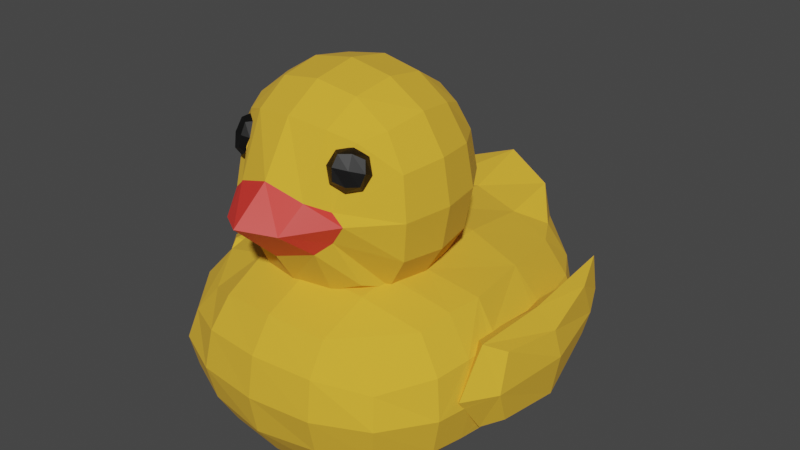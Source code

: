 # Source: OldDuckModel.blend  (saved by Blender 2.93.20; exported with 4.5.12 LTS)
import bpy
from mathutils import Matrix  # noqa: F401  (used for matrix-valued properties, if any)

bpy.ops.wm.read_factory_settings(use_empty=True)
scene = bpy.context.scene
scene.name = 'Scene'

# ---- collections
col_collection = bpy.data.collections.new('Collection'); scene.collection.children.link(col_collection)

# ---- materials (node trees are filled in below, after node groups)
mat_beak = bpy.data.materials.new('Beak')
mat_beak.use_transparent_shadow = False
mat_body = bpy.data.materials.new('Body')
mat_body.use_transparent_shadow = False
mat_eyes = bpy.data.materials.new('Eyes')
mat_eyes.use_transparent_shadow = False

# ---- material node trees
mat_beak.use_nodes = True; mat_beak.node_tree.nodes.clear()
_N = mat_beak.node_tree.nodes; _L = mat_beak.node_tree.links
n0 = _N.new('ShaderNodeOutputMaterial'); n0.name = 'Material Output'; n0.location = (300, 300)
n1 = _N.new('ShaderNodeBsdfPrincipled'); n1.name = 'Principled BSDF'; n1.location = (10, 300)
n1.distribution = 'GGX'
n1.subsurface_method = 'BURLEY'
n1.inputs[0].default_value = (0.8, 0.03943, 0.02925, 1.0)
n1.inputs[3].default_value = 1.45
n1.inputs[27].default_value = (0.0, 0.0, 0.0, 1.0)
n1.inputs[28].default_value = 1.0
_L.new(n1.outputs[0], n0.inputs[0])
n0.is_active_output = True
mat_body.use_nodes = True; mat_body.node_tree.nodes.clear()
_N = mat_body.node_tree.nodes; _L = mat_body.node_tree.links
n0 = _N.new('ShaderNodeBsdfPrincipled'); n0.name = 'Principled BSDF'; n0.location = (10, 300)
n0.distribution = 'GGX'
n0.subsurface_method = 'BURLEY'
n0.inputs[0].default_value = (0.8, 0.446, 0.02839, 1.0)
n0.inputs[2].default_value = 1.0
n0.inputs[3].default_value = 1.45
n0.inputs[27].default_value = (0.0, 0.0, 0.0, 1.0)
n0.inputs[28].default_value = 1.0
n1 = _N.new('ShaderNodeOutputMaterial'); n1.name = 'Material Output'; n1.location = (300, 300)
_L.new(n0.outputs[0], n1.inputs[0])
n1.is_active_output = True
mat_eyes.use_nodes = True; mat_eyes.node_tree.nodes.clear()
_N = mat_eyes.node_tree.nodes; _L = mat_eyes.node_tree.links
n0 = _N.new('ShaderNodeBsdfPrincipled'); n0.name = 'Principled BSDF'; n0.location = (10, 300)
n0.distribution = 'GGX'
n0.subsurface_method = 'BURLEY'
n0.inputs[0].default_value = (0.0, 0.0, 0.0, 1.0)
n0.inputs[3].default_value = 1.45
n0.inputs[27].default_value = (0.0, 0.0, 0.0, 1.0)
n0.inputs[28].default_value = 1.0
n1 = _N.new('ShaderNodeOutputMaterial'); n1.name = 'Material Output'; n1.location = (300, 300)
_L.new(n0.outputs[0], n1.inputs[0])
n1.is_active_output = True

# ---- world
world_world = bpy.data.worlds.new('World'); scene.world = world_world
world_world.use_nodes = True; world_world.node_tree.nodes.clear()
_N = world_world.node_tree.nodes; _L = world_world.node_tree.links
n0 = _N.new('ShaderNodeOutputWorld'); n0.name = 'World Output'; n0.location = (300, 300)
n1 = _N.new('ShaderNodeBackground'); n1.name = 'Background'; n1.location = (10, 300)
n1.inputs[0].default_value = (0.05088, 0.05088, 0.05088, 1.0)
_L.new(n1.outputs[0], n0.inputs[0])
n0.is_active_output = True
world_world.color = (0.05088, 0.05088, 0.05088)
world_world.use_sun_shadow = False
world_world.sun_shadow_jitter_overblur = 0.0

# ---- meshes
me_cube_004 = bpy.data.meshes.new('Cube.004')
me_cube_004.from_pydata([(-0.5, -0.5, -0.5), (-0.4768, -0.4874, 0.507), (-0.5, 0.5, -0.5), (-0.5, 0.5, 0.5), (0.5, -0.5, -0.5), (0.4768, -0.4874, 0.507), (0.5, 0.5, -0.5), (0.5, 0.5, 0.5), (-0.5729, -0.2966, -0.5729), (-0.3983, -0.6545, -0.157), (-0.488, -0.6516, -0.01674), (-0.4015, -0.6563, 0.06678), (-0.5673, -0.3027, 0.5525), (-0.6096, -6.519e-09, 0.6096), (-0.5729, 0.2966, 0.5729), (-0.5729, 0.5729, 0.2966), (-0.6096, 0.6096, -2.794e-09), (-0.5729, 0.5729, -0.2966), (-0.2966, 0.5729, 0.5729), (-5.588e-09, 0.6096, 0.6096), (0.2966, 0.5729, 0.5729), (0.5729, 0.5729, 0.2966), (0.6096, 0.6096, -2.794e-09), (0.5729, 0.5729, -0.2966), (0.5729, 0.2966, 0.5729), (0.6096, -1.863e-09, 0.6096), (0.5673, -0.3027, 0.5525), (0.4015, -0.6563, 0.06678), (0.488, -0.6516, -0.01674), (0.3983, -0.6545, -0.157), (-0.2966, -0.5729, -0.5729), (0.2966, -0.5729, 0.5729), (-9.313e-10, -0.6096, 0.6096), (-0.2966, -0.5729, 0.5729), (-0.7255, -0.3328, -0.3162), (-0.7656, -0.3578, -0.01328), (-0.7184, -0.3315, 0.3034), (-0.7818, 1.024e-08, -0.3331), (-0.8395, -1.211e-08, 5.588e-09), (-0.7818, -5.588e-09, 0.3331), (-0.729, 0.3162, -0.3162), (-0.7818, 0.3331, 1.118e-08), (-0.729, 0.3162, 0.3162), (-0.3162, 0.729, -0.3162), (-0.3331, 0.7818, -9.313e-09), (-0.3162, 0.729, 0.3162), (2.515e-08, 0.7818, -0.3331), (9.313e-09, 0.8395, 4.657e-09), (-5.588e-09, 0.7818, 0.3331), (0.3162, 0.729, -0.3162), (0.3331, 0.7818, 7.451e-09), (0.3162, 0.729, 0.3162), (0.729, 0.3162, -0.3162), (0.7818, 0.3331, -9.313e-09), (0.729, 0.3162, 0.3162), (0.7818, -2.887e-08, -0.3331), (0.8395, -1.304e-08, 5.588e-09), (0.7818, 5.588e-09, 0.3331), (0.7255, -0.3328, -0.3162), (0.7656, -0.3578, -0.01328), (0.7184, -0.3315, 0.3034), (0.3011, -0.7292, -0.2447), (0.2315, -0.9771, -0.04172), (0.2777, -0.7866, 0.1392), (-2.515e-08, -0.7818, -0.3331), (-9.311e-09, -1.134, 0.0001437), (5.588e-09, -0.842, 0.2328), (-0.3011, -0.7292, -0.2447), (-0.2315, -0.9771, -0.04172), (-0.2777, -0.7866, 0.1392), (0.3162, 0.3162, 0.729), (1.118e-08, 0.3331, 0.7818), (-0.3162, 0.3162, 0.729), (0.3331, -2.142e-08, 0.7818), (-9.313e-10, -1.397e-08, 0.8395), (-0.3331, 1.863e-09, 0.7818), (0.3162, -0.3162, 0.729), (-1.676e-08, -0.3331, 0.7818), (-0.3162, -0.3162, 0.729), (-0.6873, -0.8207, -1.707), (-0.6777, -0.7397, -0.8447), (-0.6874, 1.545, -1.708), (-0.5624, 1.502, -0.7662), (0.7992, -0.8207, -1.707), (0.7896, -0.7397, -0.8447), (0.7992, 1.545, -1.708), (0.6743, 1.502, -0.7662), (-0.7958, 1.342, -1.775), (-0.8592, 0.03064, -1.805), (-0.7958, -0.5045, -1.775), (-0.7966, -0.8718, -1.492), (-0.8405, -0.914, -1.242), (-0.788, -0.8496, -1.018), (-0.843, -0.4349, -0.7113), (-0.906, 0.1051, -0.6691), (-0.697, 1.263, -0.7673), (-0.753, 1.505, -0.9856), (-0.8163, 1.502, -1.252), (-0.7853, 1.572, -1.52), (0.4969, 1.618, -1.775), (0.05594, 1.655, -1.809), (-0.3851, 1.618, -1.775), (-0.3637, 1.745, -0.5643), (0.05594, 1.899, -0.4352), (0.4756, 1.745, -0.5643), (0.8649, 1.505, -0.9856), (0.9282, 1.502, -1.252), (0.8972, 1.572, -1.52), (0.9077, -0.5045, -1.775), (0.9711, 0.03064, -1.805), (0.9077, 1.342, -1.775), (0.8089, 1.263, -0.7673), (1.018, 0.1051, -0.6691), (0.9549, -0.4349, -0.7113), (0.8999, -0.8496, -1.018), (0.9524, -0.914, -1.242), (0.9085, -0.8718, -1.492), (-0.3851, -0.8939, -1.775), (0.05594, -0.9305, -1.809), (0.4969, -0.8939, -1.775), (0.5037, -0.8829, -0.7315), (0.05594, -0.9319, -0.6938), (-0.3918, -0.8829, -0.7315), (-1.028, -0.524, -1.537), (-1.09, -0.5454, -1.247), (-1.04, -0.505, -0.9498), (-1.118, 0.04643, -1.55), (-1.016, 1.321, -1.535), (-1.044, 1.208, -1.239), (-0.9254, 1.218, -0.975), (-0.4141, 1.774, -1.537), (-0.4291, 1.828, -1.238), (-0.378, 1.827, -0.8794), (0.05594, 1.827, -1.553), (0.05594, 1.935, -1.194), (0.05594, 2.02, -0.728), (0.5259, 1.774, -1.537), (0.541, 1.828, -1.238), (0.4899, 1.827, -0.8794), (1.128, 1.321, -1.535), (1.156, 1.208, -1.239), (1.037, 1.218, -0.975), (1.23, 0.04643, -1.55), (1.14, -0.524, -1.537), (1.202, -0.5454, -1.247), (1.152, -0.505, -0.9498), (0.5354, -1.035, -1.524), (0.5512, -1.103, -1.244), (0.5272, -1.045, -0.9516), (0.05594, -1.103, -1.553), (0.05594, -1.16, -1.244), (0.05594, -1.103, -0.9346), (-0.4235, -1.035, -1.524), (-0.4393, -1.103, -1.244), (-0.4153, -1.045, -0.9516), (-0.4141, 1.361, -1.962), (0.05594, 1.378, -1.962), (0.5259, 1.361, -1.962), (-0.4393, 0.0004501, -1.941), (0.05594, 0.0003905, -1.941), (0.5512, 0.0004501, -1.941), (-0.4141, -0.5242, -1.932), (0.05594, -0.5408, -1.932), (0.5259, -0.5242, -1.932), (0.4813, 1.303, -0.6445), (0.05594, 1.411, -0.5905), (-0.3694, 1.303, -0.6445), (0.5259, -0.524, -0.5673), (-0.4141, -0.524, -0.5673), (-0.823, -0.2522, -1.812), (-0.8747, -0.1723, -0.6726), (0.9349, -0.2522, -1.812), (0.9866, -0.1723, -0.6726), (-1.067, -0.262, -1.556), (-1.083, -0.2304, -0.9286), (1.179, -0.262, -1.556), (1.195, -0.2304, -0.9286), (-0.4267, -0.2615, -1.937), (0.05594, -0.27, -1.936), (0.5386, -0.2615, -1.937), (-0.823, 0.671, -1.792), (-0.823, 0.671, -0.6951), (0.9349, 0.671, -1.792), (0.9349, 0.671, -0.6951), (-1.067, 0.6807, -1.545), (1.179, 0.6807, -1.545), (-0.4267, 0.6806, -1.951), (0.05594, 0.6892, -1.951), (0.5386, 0.6806, -1.951), (0.5386, 0.6806, -0.5432), (0.05594, 0.6868, -0.4976), (-0.4267, 0.6806, -0.5432), (-0.2812, -0.5748, -0.5748), (-0.2969, -0.5702, -0.5746), (-0.5729, 0.2968, -0.5728), (-0.573, 0.2967, -0.5728), (-0.5727, 0.2972, -0.5727), (-0.5647, -0.2973, -0.578), (-0.3051, -0.5645, -0.5729), (-0.6273, 1.889e-09, -0.5811), (-0.6215, 0.04103, -0.5772), (-0.5766, -0.2667, -0.5766), (-0.5861, -0.2301, -0.5732), (-0.614, -0.06915, -0.5802), (-0.3001, 0.6002, -0.5281), (-0.4017, 0.5352, -0.5352), (0.3495, 0.5729, -0.5201), (0.3009, 0.6069, -0.5171), (0.4287, 0.5257, -0.5253), (0.4292, 0.5254, -0.5254), (-0.4162, -0.4786, -0.5588), (-0.3633, -0.5258, -0.562), (0.05594, 0.6687, -0.4967), (0.04402, 0.6702, -0.4981), (1.944e-08, 0.6763, -0.5025), (0.5321, 0.4106, -0.5321), (0.544, 0.39, -0.5325), (0.5893, 0.2987, -0.546), (-0.4299, 0.5072, -0.5368), (0.5891, -0.3005, -0.5457), (0.5587, -0.3257, -0.5391), (0.5441, -0.3772, -0.5441), (0.647, -1.939e-08, -0.5496), (0.4614, -0.4614, -0.5481), (0.38, -0.5293, -0.5521), (0.5323, -0.3925, -0.5427), (0.6108, -0.2067, -0.541), (0.6027, -0.2492, -0.5403), (-0.4635, 0.4635, -0.5455), (0.6216, 0.1231, -0.5507), (0.6437, 0.02082, -0.5482), (0.3322, -0.5602, -0.5602), (0.2968, -0.5774, -0.5636), (-1.406e-08, -0.6354, -0.5681), (-0.03482, -0.6234, -0.5674), (0.05594, -0.6303, -0.5584), (0.2854, -0.5809, -0.5638), (0.4215, -0.6691, 0.2919), (0.4149, -0.6057, 0.4571), (0.5649, -0.5703, 0.2597), (0.5584, -0.5069, 0.425), (0.3791, -0.6518, 0.2628), (0.4085, -0.6559, 0.3812), (0.3711, -0.5746, 0.4643), (0.554, -0.5314, 0.2236), (0.546, -0.4542, 0.4251), (0.5834, -0.5355, 0.342), (0.4999, -0.6343, 0.2609), (0.4919, -0.557, 0.4623), (0.3421, -0.6359, 0.3709), (0.583, -0.4701, 0.3169), (0.5085, -0.6118, 0.3683), (0.4681, -0.6062, 0.2052), (-0.4215, -0.6691, 0.2919), (-0.4149, -0.6057, 0.4571), (-0.5649, -0.5703, 0.2597), (-0.5584, -0.5069, 0.425), (-0.3791, -0.6518, 0.2628), (-0.4085, -0.6559, 0.3812), (-0.554, -0.5314, 0.2236), (-0.546, -0.4542, 0.4251), (-0.5834, -0.5355, 0.342), (-0.4999, -0.6343, 0.2609), (-0.4919, -0.557, 0.4623), (-0.583, -0.4701, 0.3169), (-0.5085, -0.6118, 0.3683), (-0.4681, -0.6062, 0.2052), (0.3802, -0.5572, 0.458), (0.3684, -0.5649, 0.4553), (0.4313, -0.5222, 0.4771), (-0.4211, -0.6029, 0.2319), (-0.3781, -0.6472, 0.2628), (0.56, -0.4632, 0.3134), (0.5449, -0.4859, 0.2718), (-0.429, -0.5946, 0.2276), (-0.4434, -0.5657, 0.2196), (-0.4558, -0.5404, 0.2261), (0.4599, -0.5045, 0.481), (-0.453, -0.5461, 0.2252), (-0.5038, -0.437, 0.396), (-0.5038, -0.437, 0.3953), (-0.4761, -0.49, 0.4703), (0.5266, -0.5119, 0.2281), (-0.4711, -0.5001, 0.4738), (0.5134, -0.4709, 0.4462), (0.5419, -0.4525, 0.4222), (0.543, -0.4538, 0.413), (-0.3735, -0.6494, 0.2792), (-0.3447, -0.6369, 0.3684), (-0.37, -0.6478, 0.3099), (-0.5123, -0.5017, 0.2304), (-0.5133, -0.4991, 0.2343), (-0.5265, -0.4531, 0.3082), (-0.5202, -0.4506, 0.3209), (-0.3436, -0.6363, 0.3712), (-0.5112, -0.4446, 0.3443), (-0.3716, -0.5755, 0.4633), (-0.3717, -0.575, 0.4642), (0.429, -0.5946, 0.2276), (0.4109, -0.6022, 0.2378), (0.4514, -0.5787, 0.215), (0.4942, -0.5401, 0.2245), (-0.4626, -0.5089, 0.4794), (-0.4617, -0.51, 0.4792), (-0.4497, -0.5181, 0.4782), (0.3712, -0.618, 0.2628), (0.342, -0.6073, 0.36), (0.35, -0.5925, 0.3957), (0.3611, -0.6125, 0.303), (1.176, 1.037, -0.894), (1.37, -0.02554, -1.444), (1.37, -0.02554, -0.894), (1.302, 1.059, -1.313), (1.302, 1.037, -0.894), (1.172, 1.154, -1.169), (1.239, 1.175, -1.373), (1.239, 1.254, -0.7497), (1.306, 1.154, -1.169), (1.399, 0.5059, -1.504), (1.399, 0.5059, -0.9734), (1.399, -0.142, -1.169), (1.239, -0.142, -1.504), (1.239, -0.142, -0.8338), (1.239, 1.321, -1.065), (1.459, 0.5059, -1.169), (1.239, -0.3864, -1.169), (1.239, 0.5059, -1.631), (1.239, 0.5059, -0.8469), (-1.064, 1.059, -1.313), (-1.064, 1.037, -0.894), (-1.258, -0.02554, -1.444), (-1.258, -0.02554, -0.894), (-1.19, 1.059, -1.313), (-1.19, 1.037, -0.894), (-1.06, 1.154, -1.169), (-1.127, 1.175, -1.373), (-1.127, 1.254, -0.7497), (-1.194, 1.154, -1.169), (-1.287, 0.5059, -1.504), (-1.287, 0.5059, -0.9734), (-1.287, -0.142, -1.169), (-1.127, -0.142, -1.504), (-1.127, -0.142, -0.8338), (-1.127, 1.321, -1.065), (-1.347, 0.5059, -1.169), (-1.127, -0.3864, -1.169), (-1.127, 0.5059, -1.631), (-1.127, 0.5059, -0.8469), (1.181, 1.08, -1.293), (-1.099, -0.1476, -1.436), (-1.123, -0.2675, -1.324), (1.182, 1.071, -1.319), (1.165, 0.0823, -0.8711), (1.159, 0.02568, -0.8725), (-1.054, 1.084, -1.205), (-1.062, 1.097, -1.255), (-1.062, 1.11, -1.235), (1.197, -0.1583, -0.9274), (1.155, -0.06737, -0.8724), (-1.059, 1.015, -1.328), (-1.098, -0.1159, -1.491), (-1.099, -0.142, -1.444), (-1.12, 0.04639, -1.534), (-1.108, -0.04413, -1.504), (-1.046, 1.041, -1.169), (1.239, -0.3401, -1.233), (1.244, -0.3265, -1.243), (1.239, -0.3084, -1.276), (-1.1, -0.2413, -1.016), (-1.085, -0.1583, -0.9274), (1.211, -0.2413, -1.016), (-1.064, 1.11, -1.24), (1.232, 0.04639, -1.534), (1.231, 0.02475, -1.529), (-1.079, 0.6819, -1.501), (1.22, -0.3325, -1.128), (1.22, -0.142, -1.465), (1.235, -0.2675, -1.324), (1.224, -0.06249, -1.504), (1.217, -0.1219, -1.494), (-1.032, 0.836, -0.9982), (-1.039, 0.9499, -1.111), (-1.127, -0.3396, -1.233), (-1.132, -0.3265, -1.243), (-1.127, -0.3039, -1.282), (1.223, -0.3612, -1.169), (1.221, -0.3462, -1.147), (-1.127, -0.3039, -1.282), (-1.025, 0.8114, -0.9559), (-1.106, -0.328, -1.125), (-1.11, -0.3593, -1.169), (-1.047, -0.07045, -0.8708), (-1.053, 0.0823, -0.8711), (1.197, 0.8723, -1.42), (1.199, 0.9838, -1.38), (-1.014, 0.7479, -0.9272), (-1.011, 0.7112, -0.912), (-1.021, 0.6753, -0.9094), (-1.015, 0.7678, -0.9343), (1.191, 0.6819, -1.501), (1.187, 0.5775, -1.546), (1.174, 0.5059, -1.566), (1.186, 0.6299, -1.52), (1.137, 0.8114, -0.9559), (1.128, 0.7712, -0.9338), (1.124, 0.713, -0.9115), (1.133, 0.6753, -0.9094), (1.145, 0.8435, -0.9943), (1.16, 1.049, -1.152), (-1.075, 0.5775, -1.546), (-1.062, 0.5059, -1.565), (1.218, 0.1972, -1.549), (1.174, 1.111, -1.234), (1.176, 1.11, -1.24), (1.167, 1.093, -1.2), (1.162, 1.069, -1.169), (-1.119, 0.07231, -1.538), (-1.106, 0.1972, -1.549), (-1.042, 0.5059, -0.9146), (1.147, 0.5923, -0.9084), (1.157, 0.5059, -0.9117), (-1.041, 0.1874, -0.881), (-1.043, 0.1637, -0.8773), (1.16, 0.1827, -0.8756)], [], [(34, 35, 38, 37), (35, 36, 39, 38), (37, 38, 41, 40), (38, 39, 42, 41), (0, 9, 34, 8), (9, 10, 35, 34), (10, 11, 36, 35), (281, 283, 1, 12, 36, 11, 274, 275, 278, 276, 290, 291, 292, 293, 295, 280, 279), (36, 12, 13, 39), (39, 13, 14, 42), (42, 14, 3, 15), (41, 42, 15, 16), (40, 41, 16, 17), (195, 40, 17, 2, 196, 194), (37, 40, 195, 200, 199), (34, 37, 199, 203, 202, 201, 8), (43, 44, 47, 46), (44, 45, 48, 47), (46, 47, 50, 49), (47, 48, 51, 50), (205, 2, 17, 43, 204), (17, 16, 44, 43), (16, 15, 45, 44), (15, 3, 18, 45), (45, 18, 19, 48), (48, 19, 20, 51), (51, 20, 7, 21), (50, 51, 21, 22), (49, 50, 22, 23), (49, 23, 6, 209, 208, 206, 207), (46, 49, 207, 212, 213, 214), (43, 46, 214, 204), (52, 53, 56, 55), (53, 54, 57, 56), (55, 56, 59, 58), (56, 57, 60, 59), (215, 6, 23, 52, 217, 216), (23, 22, 53, 52), (22, 21, 54, 53), (21, 7, 24, 54), (54, 24, 25, 57), (57, 25, 26, 60), (298, 27, 60, 26, 5, 277, 284, 285, 286, 272, 273, 282, 301, 300), (59, 60, 27, 28), (58, 59, 28, 29), (58, 29, 4, 221, 220, 219), (55, 58, 219, 227, 226, 222), (229, 217, 52, 55, 222, 230), (61, 62, 65, 64), (62, 63, 66, 65), (64, 65, 68, 67), (65, 66, 69, 68), (231, 4, 29, 61, 232), (29, 28, 62, 61), (28, 27, 63, 62), (277, 5, 31, 63, 27, 298, 299, 305, 308, 306, 307, 268, 267, 269), (63, 31, 32, 66), (66, 32, 33, 69), (11, 69, 33, 1, 283, 302, 303, 304, 297, 296, 294, 288, 289, 287, 271, 270, 274), (68, 69, 11, 10), (67, 68, 10, 9), (30, 67, 9, 0), (64, 67, 30, 192, 234, 233), (236, 232, 61, 64, 233, 235), (2, 205, 218, 228, 196), (215, 209, 6), (225, 221, 4, 231, 224, 223), (30, 193, 192), (30, 0, 8, 197, 210, 211, 198, 193), (8, 201, 197), (70, 71, 74, 73), (71, 72, 75, 74), (73, 74, 77, 76), (74, 75, 78, 77), (7, 20, 70, 24), (20, 19, 71, 70), (19, 18, 72, 71), (18, 3, 14, 72), (72, 14, 13, 75), (75, 13, 12, 78), (78, 12, 1, 33), (77, 78, 33, 32), (76, 77, 32, 31), (26, 76, 31, 5), (25, 73, 76, 26), (24, 70, 73, 25), (126, 173, 350, 349, 361, 360, 363, 362), (369, 368, 174), (128, 127, 184, 374, 359, 355, 371), (380, 388, 129, 128, 371, 356, 354, 364, 381), (79, 90, 123, 89), (90, 91, 124, 123), (91, 92, 125, 124), (92, 80, 93, 125), (174, 170, 94, 392, 391, 369), (181, 95, 129, 388, 398, 395, 396, 397), (129, 95, 82, 96), (128, 129, 96, 97), (127, 128, 97, 98), (87, 127, 98, 81), (180, 184, 127, 87), (169, 173, 126, 88), (130, 131, 134, 133), (131, 132, 135, 134), (133, 134, 137, 136), (134, 135, 138, 137), (81, 98, 130, 101), (98, 97, 131, 130), (97, 96, 132, 131), (96, 82, 102, 132), (132, 102, 103, 135), (135, 103, 104, 138), (138, 104, 86, 105), (137, 138, 105, 106), (136, 137, 106, 107), (99, 136, 107, 85), (100, 133, 136, 99), (101, 130, 133, 100), (185, 399, 402, 400), (372, 142, 411), (366, 144, 143, 175, 377, 367), (370, 176, 145, 144, 366, 365, 385, 386, 375), (85, 107, 139, 110), (107, 106, 140, 139), (106, 105, 141, 140), (105, 86, 111, 141), (406, 183, 112, 352, 423, 420, 419), (176, 172, 113, 145), (145, 113, 84, 114), (144, 145, 114, 115), (143, 144, 115, 116), (108, 143, 116, 83), (171, 175, 143, 108), (411, 142, 109, 182, 185, 400, 401), (146, 147, 150, 149), (147, 148, 151, 150), (149, 150, 153, 152), (150, 151, 154, 153), (83, 116, 146, 119), (116, 115, 147, 146), (115, 114, 148, 147), (114, 84, 120, 148), (148, 120, 121, 151), (151, 121, 122, 154), (154, 122, 80, 92), (153, 154, 92, 91), (152, 153, 91, 90), (117, 152, 90, 79), (118, 149, 152, 117), (119, 146, 149, 118), (186, 187, 159, 158), (187, 188, 160, 159), (177, 178, 162, 161), (178, 179, 163, 162), (81, 101, 155, 87), (101, 100, 156, 155), (100, 99, 157, 156), (99, 85, 110, 157), (188, 182, 109, 160), (179, 171, 108, 163), (163, 108, 83, 119), (162, 163, 119, 118), (161, 162, 118, 117), (89, 161, 117, 79), (169, 177, 161, 89), (180, 186, 158, 88), (189, 190, 212, 207, 206, 208, 209, 215, 216), (212, 190, 191, 218, 205, 204, 214, 213), (223, 224, 167, 225), (168, 211, 210), (86, 104, 164, 111), (104, 103, 165, 164), (103, 102, 166, 165), (102, 82, 95, 166), (228, 218, 191, 181, 94, 200, 195, 194, 196), (170, 93, 168, 210, 197, 201, 202), (168, 93, 80, 122), (198, 211, 168, 122, 121, 235, 233, 234, 192, 193), (235, 121, 120, 167, 224, 231, 232, 236), (113, 167, 120, 84), (225, 167, 113, 172, 227, 219, 220, 221), (229, 230, 112, 183, 189, 216, 217), (226, 227, 172, 112, 230, 222), (94, 170, 202, 203, 199, 200), (88, 158, 177, 169), (160, 109, 171, 179), (159, 160, 179, 178), (158, 159, 178, 177), (109, 142, 175, 171), (352, 112, 172, 176, 357, 358, 353), (176, 370, 357), (175, 142, 372, 373, 378, 379, 376, 377), (89, 123, 173, 169), (125, 93, 170, 174), (382, 383, 124, 125, 174, 368, 389, 390), (173, 123, 124, 383, 387, 384, 350), (111, 164, 189, 183), (166, 95, 181, 191), (165, 166, 191, 190), (164, 165, 190, 189), (87, 155, 186, 180), (157, 110, 182, 188), (156, 157, 188, 187), (155, 156, 187, 186), (110, 139, 185, 182), (403, 141, 111, 183, 406, 405, 404), (140, 141, 403, 407, 408, 415, 414, 412, 413), (399, 185, 139, 140, 413, 348, 351, 394, 393), (410, 409, 184, 180, 88, 126, 417), (94, 181, 397, 418, 421, 422, 392), (416, 417, 126, 362), (409, 374, 184), (237, 242, 249, 241), (242, 238, 243, 249), (249, 243, 268, 307, 306), (305, 241, 249, 306, 308), (250, 244, 282, 273, 272), (285, 245, 250, 272, 286), (250, 245, 240, 246), (244, 250, 246, 239), (239, 246, 251, 247), (246, 240, 248, 251), (251, 248, 238, 242), (247, 251, 242, 237), (300, 252, 241, 305, 299, 298), (282, 244, 252, 300, 301), (252, 244, 239, 247), (241, 252, 247, 237), (284, 245, 285), (243, 269, 267, 268), (243, 238, 248, 277, 269), (277, 248, 240, 245, 284), (288, 294, 258, 253, 257, 287, 289), (296, 297, 254, 258, 294), (287, 257, 271), (290, 259, 264, 292, 291), (264, 260, 279, 280, 295, 293, 292), (264, 261, 256, 260), (259, 255, 261, 264), (255, 262, 265, 261), (261, 265, 263, 256), (265, 258, 254, 263), (262, 253, 258, 265), (270, 271, 257, 266, 275, 274), (275, 266, 259, 290, 276, 278), (266, 262, 255, 259), (257, 253, 262, 266), (260, 281, 279), (302, 263, 254, 297, 304, 303), (260, 256, 263, 302, 283, 281), (403, 404, 309, 314, 415, 408, 407), (415, 314, 412, 414), (314, 323, 315, 351, 348, 413, 412), (314, 309, 316, 323), (323, 316, 313, 317), (315, 323, 317, 312), (312, 317, 324, 318), (317, 313, 319, 324), (324, 319, 311, 320), (318, 324, 320, 310), (367, 321, 310, 320, 325, 365, 366), (320, 311, 322, 325), (325, 322, 358, 357, 370, 375, 386, 385), (385, 365, 325), (321, 367, 377, 376, 379), (315, 326, 401, 400, 402, 399, 393, 394, 351), (315, 312, 318, 326), (326, 318, 310, 321), (401, 326, 321, 379, 378, 373, 372, 411), (313, 316, 327, 319), (419, 420, 327, 316, 309, 404, 405, 406), (353, 358, 322, 327, 420, 423, 352), (319, 327, 322, 311), (329, 398, 388, 380, 381, 364, 334), (356, 334, 364, 354), (359, 328, 355), (355, 328, 335, 343, 334, 356, 371), (334, 343, 336, 329), (343, 337, 333, 336), (335, 332, 337, 343), (332, 338, 344, 337), (337, 344, 339, 333), (344, 340, 331, 339), (338, 330, 340, 344), (345, 340, 330, 341, 384, 387, 383, 382), (340, 345, 342, 331), (342, 345, 390, 389, 368, 369, 391), (390, 345, 382), (341, 360, 361, 349, 350, 384), (409, 410, 346, 335, 328, 359, 374), (335, 346, 338, 332), (346, 341, 330, 338), (363, 360, 341, 346, 410, 417, 416, 362), (333, 339, 347, 336), (398, 329, 336, 347, 418, 397, 396, 395), (418, 347, 342, 391, 392, 422, 421), (339, 331, 342, 347)])
me_cube_004.polygons.foreach_set('material_index', [1, 1, 1, 1, 1, 1, 1, 1, 1, 1, 1, 1, 1, 1, 1, 1, 1, 1, 1, 1, 1, 1, 1, 1, 1, 1, 1, 1, 1, 1, 1, 1, 1, 1, 1, 1, 1, 1, 1, 1, 1, 1, 1, 1, 1, 1, 1, 1, 0, 0, 0, 0, 1, 0, 0, 1, 1, 1, 1, 0, 0, 1, 1, 1, 1, 1, 1, 1, 1, 1, 1, 1, 1, 1, 1, 1, 1, 1, 1, 1, 1, 1, 1, 1, 1, 1, 1, 1, 1, 1, 1, 1, 1, 1, 1, 1, 1, 1, 1, 1, 1, 1, 1, 1, 1, 1, 1, 1, 1, 1, 1, 1, 1, 1, 1, 1, 1, 1, 1, 1, 1, 1, 1, 1, 1, 1, 1, 1, 1, 1, 1, 1, 1, 1, 1, 1, 1, 1, 1, 1, 1, 1, 1, 1, 1, 1, 1, 1, 1, 1, 1, 1, 1, 1, 1, 1, 1, 1, 1, 1, 1, 1, 1, 1, 1, 1, 1, 1, 1, 1, 1, 1, 1, 1, 1, 1, 1, 1, 1, 1, 1, 1, 1, 1, 1, 1, 1, 1, 1, 1, 1, 1, 1, 1, 1, 1, 1, 1, 1, 1, 1, 1, 1, 1, 1, 1, 1, 1, 1, 1, 1, 1, 2, 2, 2, 2, 2, 2, 2, 2, 2, 2, 2, 2, 2, 2, 2, 2, 2, 2, 2, 2, 2, 2, 1, 2, 2, 2, 2, 2, 2, 2, 2, 2, 2, 2, 2, 2, 2, 2, 1, 1, 1, 1, 1, 1, 1, 1, 1, 1, 1, 1, 1, 1, 1, 1, 1, 1, 1, 1, 1, 1, 1, 1, 1, 1, 1, 1, 1, 1, 1, 1, 1, 1, 1, 1, 1, 1, 1, 1, 1, 1, 1, 1, 1, 1, 1])
_uv = me_cube_004.uv_layers.new(name='UVMap')
_uv.uv.foreach_set('vector', [0.4375, 0.0625, 0.5, 0.0625, 0.5, 0.125, 0.4375, 0.125, 0.5, 0.0625, 0.5625, 0.0625, 0.5625, 0.125, 0.5, 0.125, 0.4375, 0.125, 0.5, 0.125, 0.5, 0.1875, 0.4375, 0.1875, 0.5, 0.125, 0.5625, 0.125, 0.5625, 0.1875, 0.5, 0.1875, 0.375, 0.0, 0.4375, 0.0, 0.4375, 0.0625, 0.375, 0.0625, 0.4375, 0.0, 0.5, 0.0, 0.5, 0.0625, 0.4375, 0.0625, 0.5, 0.0, 0.5625, 0.0, 0.5625, 0.0625, 0.5, 0.0625, 0.6191, 0.00282, 0.6203, 0.0, 0.625, 0.0, 0.625, 0.0625, 0.5625, 0.0625, 0.5625, 0.0, 0.5853, 0.0, 0.5818, 0.006064, 0.5813, 0.009344, 0.5811, 0.01036, 0.5753, 0.0223, 0.5758, 0.02254, 0.5861, 0.02645, 0.5888, 0.02536, 0.5936, 0.02385, 0.603, 0.02161, 0.6031, 0.02159, 0.5625, 0.0625, 0.625, 0.0625, 0.625, 0.125, 0.5625, 0.125, 0.5625, 0.125, 0.625, 0.125, 0.625, 0.1875, 0.5625, 0.1875, 0.5625, 0.1875, 0.625, 0.1875, 0.625, 0.25, 0.5625, 0.25, 0.5, 0.1875, 0.5625, 0.1875, 0.5625, 0.25, 0.5, 0.25, 0.4375, 0.1875, 0.5, 0.1875, 0.5, 0.25, 0.4375, 0.25, 0.375, 0.1875, 0.4375, 0.1875, 0.4375, 0.25, 0.375, 0.25, 0.375, 0.1877, 0.375, 0.1875, 0.4375, 0.125, 0.4375, 0.1875, 0.375, 0.1875, 0.3813, 0.1335, 0.3814, 0.125, 0.4375, 0.0625, 0.4375, 0.125, 0.3814, 0.125, 0.3799, 0.1106, 0.3769, 0.07667, 0.375, 0.0688, 0.375, 0.0625, 0.4375, 0.3125, 0.5, 0.3125, 0.5, 0.375, 0.4375, 0.375, 0.5, 0.3125, 0.5625, 0.3125, 0.5625, 0.375, 0.5, 0.375, 0.4375, 0.375, 0.5, 0.375, 0.5, 0.4375, 0.4375, 0.4375, 0.5, 0.375, 0.5625, 0.375, 0.5625, 0.4375, 0.5, 0.4375, 0.375, 0.2802, 0.375, 0.25, 0.4375, 0.25, 0.4375, 0.3125, 0.3859, 0.3125, 0.4375, 0.25, 0.5, 0.25, 0.5, 0.3125, 0.4375, 0.3125, 0.5, 0.25, 0.5625, 0.25, 0.5625, 0.3125, 0.5, 0.3125, 0.5625, 0.25, 0.625, 0.25, 0.625, 0.3125, 0.5625, 0.3125, 0.5625, 0.3125, 0.625, 0.3125, 0.625, 0.375, 0.5625, 0.375, 0.5625, 0.375, 0.625, 0.375, 0.625, 0.4375, 0.5625, 0.4375, 0.5625, 0.4375, 0.625, 0.4375, 0.625, 0.5, 0.5625, 0.5, 0.5, 0.4375, 0.5625, 0.4375, 0.5625, 0.5, 0.5, 0.5, 0.4375, 0.4375, 0.5, 0.4375, 0.5, 0.5, 0.4375, 0.5, 0.4375, 0.4375, 0.4375, 0.5, 0.375, 0.5, 0.375, 0.4782, 0.3751, 0.4781, 0.3839, 0.4525, 0.3886, 0.4375, 0.4375, 0.375, 0.4375, 0.4375, 0.3886, 0.4375, 0.3993, 0.3865, 0.3993, 0.384, 0.3992, 0.375, 0.4375, 0.3125, 0.4375, 0.375, 0.3992, 0.375, 0.3859, 0.3125, 0.4375, 0.5625, 0.5, 0.5625, 0.5, 0.625, 0.4375, 0.625, 0.5, 0.5625, 0.5625, 0.5625, 0.5625, 0.625, 0.5, 0.625, 0.4375, 0.625, 0.5, 0.625, 0.5, 0.6875, 0.4375, 0.6875, 0.5, 0.625, 0.5625, 0.625, 0.5625, 0.6875, 0.5, 0.6875, 0.375, 0.5275, 0.375, 0.5, 0.4375, 0.5, 0.4375, 0.5625, 0.3816, 0.5625, 0.377, 0.5342, 0.4375, 0.5, 0.5, 0.5, 0.5, 0.5625, 0.4375, 0.5625, 0.5, 0.5, 0.5625, 0.5, 0.5625, 0.5625, 0.5, 0.5625, 0.5625, 0.5, 0.625, 0.5, 0.625, 0.5625, 0.5625, 0.5625, 0.5625, 0.5625, 0.625, 0.5625, 0.625, 0.625, 0.5625, 0.625, 0.5625, 0.625, 0.625, 0.625, 0.625, 0.6875, 0.5625, 0.6875, 0.5853, 0.75, 0.5625, 0.75, 0.5625, 0.6875, 0.625, 0.6875, 0.625, 0.75, 0.6203, 0.75, 0.6116, 0.7346, 0.6046, 0.725, 0.6029, 0.7247, 0.584, 0.7203, 0.5788, 0.7234, 0.5738, 0.7268, 0.5771, 0.7341, 0.5806, 0.744, 0.5, 0.6875, 0.5625, 0.6875, 0.5625, 0.75, 0.5, 0.75, 0.4375, 0.6875, 0.5, 0.6875, 0.5, 0.75, 0.4375, 0.75, 0.4375, 0.6875, 0.4375, 0.75, 0.375, 0.75, 0.375, 0.7122, 0.3792, 0.6979, 0.3816, 0.6875, 0.4375, 0.625, 0.4375, 0.6875, 0.3816, 0.6875, 0.3843, 0.6767, 0.3853, 0.6678, 0.3886, 0.625, 0.3852, 0.5994, 0.3816, 0.5625, 0.4375, 0.5625, 0.4375, 0.625, 0.3886, 0.625, 0.3884, 0.6207, 0.4375, 0.8125, 0.5, 0.8125, 0.5, 0.875, 0.4375, 0.875, 0.5, 0.8125, 0.5625, 0.8125, 0.5625, 0.875, 0.5, 0.875, 0.4375, 0.875, 0.5, 0.875, 0.5, 0.9375, 0.4375, 0.9375, 0.5, 0.875, 0.5625, 0.875, 0.5625, 0.9375, 0.5, 0.9375, 0.375, 0.8016, 0.375, 0.75, 0.4375, 0.75, 0.4375, 0.8125, 0.3768, 0.8125, 0.4375, 0.75, 0.5, 0.75, 0.5, 0.8125, 0.4375, 0.8125, 0.5, 0.75, 0.5625, 0.75, 0.5625, 0.8125, 0.5, 0.8125, 0.6203, 0.75, 0.625, 0.75, 0.625, 0.8125, 0.5625, 0.8125, 0.5625, 0.75, 0.5853, 0.75, 0.5859, 0.7568, 0.5874, 0.7719, 0.5923, 0.7775, 0.5989, 0.787, 0.6041, 0.7862, 0.6129, 0.783, 0.6138, 0.7792, 0.6204, 0.7561, 0.5625, 0.8125, 0.625, 0.8125, 0.625, 0.875, 0.5625, 0.875, 0.5625, 0.875, 0.625, 0.875, 0.625, 0.9375, 0.5625, 0.9375, 0.5625, 1.0, 0.5625, 0.9375, 0.625, 0.9375, 0.625, 1.0, 0.6203, 1.0, 0.6203, 0.996, 0.6202, 0.9956, 0.6195, 0.9915, 0.6134, 0.9652, 0.6133, 0.9651, 0.5987, 0.9572, 0.5984, 0.9576, 0.5913, 0.9678, 0.5877, 0.9715, 0.5859, 0.9747, 0.5853, 0.9962, 0.5853, 1.0, 0.5, 0.9375, 0.5625, 0.9375, 0.5625, 1.0, 0.5, 1.0, 0.4375, 0.9375, 0.5, 0.9375, 0.5, 1.0, 0.4375, 1.0, 0.375, 0.9375, 0.4375, 0.9375, 0.4375, 1.0, 0.375, 1.0, 0.4375, 0.875, 0.4375, 0.9375, 0.375, 0.9375, 0.375, 0.9342, 0.3829, 0.8825, 0.3844, 0.875, 0.3772, 0.8149, 0.3768, 0.8125, 0.4375, 0.8125, 0.4375, 0.875, 0.3844, 0.875, 0.3847, 0.8633, 0.125, 0.5, 0.1552, 0.5, 0.1478, 0.5053, 0.1407, 0.5157, 0.125, 0.5623, 0.375, 0.5275, 0.3532, 0.5, 0.375, 0.5, 0.3732, 0.7166, 0.375, 0.7122, 0.375, 0.75, 0.3234, 0.75, 0.3373, 0.7461, 0.3585, 0.7335, 0.1875, 0.75, 0.1875, 0.7493, 0.1908, 0.75, 0.1875, 0.75, 0.125, 0.75, 0.125, 0.6875, 0.127, 0.6875, 0.1536, 0.7355, 0.168, 0.7438, 0.1851, 0.7486, 0.1875, 0.7493, 0.125, 0.6875, 0.125, 0.6812, 0.127, 0.6875, 0.6875, 0.5625, 0.75, 0.5625, 0.75, 0.625, 0.6875, 0.625, 0.75, 0.5625, 0.8125, 0.5625, 0.8125, 0.625, 0.75, 0.625, 0.6875, 0.625, 0.75, 0.625, 0.75, 0.6875, 0.6875, 0.6875, 0.75, 0.625, 0.8125, 0.625, 0.8125, 0.6875, 0.75, 0.6875, 0.625, 0.5, 0.6875, 0.5, 0.6875, 0.5625, 0.625, 0.5625, 0.6875, 0.5, 0.75, 0.5, 0.75, 0.5625, 0.6875, 0.5625, 0.75, 0.5, 0.8125, 0.5, 0.8125, 0.5625, 0.75, 0.5625, 0.8125, 0.5, 0.875, 0.5, 0.875, 0.5625, 0.8125, 0.5625, 0.8125, 0.5625, 0.875, 0.5625, 0.875, 0.625, 0.8125, 0.625, 0.8125, 0.625, 0.875, 0.625, 0.875, 0.6875, 0.8125, 0.6875, 0.8125, 0.6875, 0.875, 0.6875, 0.875, 0.75, 0.8125, 0.75, 0.75, 0.6875, 0.8125, 0.6875, 0.8125, 0.75, 0.75, 0.75, 0.6875, 0.6875, 0.75, 0.6875, 0.75, 0.75, 0.6875, 0.75, 0.625, 0.6875, 0.6875, 0.6875, 0.6875, 0.75, 0.625, 0.75, 0.625, 0.625, 0.6875, 0.625, 0.6875, 0.6875, 0.625, 0.6875, 0.625, 0.5625, 0.6875, 0.5625, 0.6875, 0.625, 0.625, 0.625, 0.4375, 0.125, 0.4375, 0.09375, 0.4838, 0.09375, 0.4605, 0.1054, 0.4589, 0.106, 0.4497, 0.1086, 0.4469, 0.1159, 0.4408, 0.125, 0.5625, 0.1011, 0.545, 0.09375, 0.5625, 0.09375, 0.5, 0.1875, 0.4375, 0.1875, 0.4375, 0.1563, 0.4466, 0.1563, 0.4814, 0.175, 0.4969, 0.1807, 0.5, 0.1816, 0.5535, 0.1654, 0.5625, 0.1641, 0.5625, 0.1875, 0.5, 0.1875, 0.5, 0.1816, 0.501, 0.1816, 0.5081, 0.18, 0.5165, 0.1775, 0.5297, 0.1721, 0.375, 0.0, 0.4375, 0.0, 0.4375, 0.0625, 0.375, 0.0625, 0.4375, 0.0, 0.5, 0.0, 0.5, 0.0625, 0.4375, 0.0625, 0.5, 0.0, 0.5625, 0.0, 0.5625, 0.0625, 0.5, 0.0625, 0.5625, 0.0, 0.625, 0.0, 0.625, 0.0625, 0.5625, 0.0625, 0.5625, 0.09375, 0.625, 0.09375, 0.625, 0.125, 0.5754, 0.125, 0.5757, 0.1091, 0.5625, 0.1011, 0.625, 0.1563, 0.625, 0.1875, 0.5625, 0.1875, 0.5625, 0.1641, 0.5677, 0.1615, 0.5693, 0.1604, 0.5724, 0.1583, 0.5724, 0.1563, 0.5625, 0.1875, 0.625, 0.1875, 0.625, 0.25, 0.5625, 0.25, 0.5, 0.1875, 0.5625, 0.1875, 0.5625, 0.25, 0.5, 0.25, 0.4375, 0.1875, 0.5, 0.1875, 0.5, 0.25, 0.4375, 0.25, 0.375, 0.1875, 0.4375, 0.1875, 0.4375, 0.25, 0.375, 0.25, 0.375, 0.1563, 0.4375, 0.1563, 0.4375, 0.1875, 0.375, 0.1875, 0.375, 0.09375, 0.4375, 0.09375, 0.4375, 0.125, 0.375, 0.125, 0.4375, 0.3125, 0.5, 0.3125, 0.5, 0.375, 0.4375, 0.375, 0.5, 0.3125, 0.5625, 0.3125, 0.5625, 0.375, 0.5, 0.375, 0.4375, 0.375, 0.5, 0.375, 0.5, 0.4375, 0.4375, 0.4375, 0.5, 0.375, 0.5625, 0.375, 0.5625, 0.4375, 0.5, 0.4375, 0.375, 0.25, 0.4375, 0.25, 0.4375, 0.3125, 0.375, 0.3125, 0.4375, 0.25, 0.5, 0.25, 0.5, 0.3125, 0.4375, 0.3125, 0.5, 0.25, 0.5625, 0.25, 0.5625, 0.3125, 0.5, 0.3125, 0.5625, 0.25, 0.625, 0.25, 0.625, 0.3125, 0.5625, 0.3125, 0.5625, 0.3125, 0.625, 0.3125, 0.625, 0.375, 0.5625, 0.375, 0.5625, 0.375, 0.625, 0.375, 0.625, 0.4375, 0.5625, 0.4375, 0.5625, 0.4375, 0.625, 0.4375, 0.625, 0.5, 0.5625, 0.5, 0.5, 0.4375, 0.5625, 0.4375, 0.5625, 0.5, 0.5, 0.5, 0.4375, 0.4375, 0.5, 0.4375, 0.5, 0.5, 0.4375, 0.5, 0.375, 0.4375, 0.4375, 0.4375, 0.4375, 0.5, 0.375, 0.5, 0.375, 0.375, 0.4375, 0.375, 0.4375, 0.4375, 0.375, 0.4375, 0.375, 0.3125, 0.4375, 0.3125, 0.4375, 0.375, 0.375, 0.375, 0.4375, 0.5938, 0.4466, 0.5938, 0.4426, 0.5963, 0.4375, 0.5988, 0.4408, 0.625, 0.4375, 0.625, 0.4375, 0.6176, 0.5, 0.6627, 0.5, 0.6875, 0.4375, 0.6875, 0.4375, 0.6562, 0.4838, 0.6562, 0.4933, 0.6608, 0.545, 0.6562, 0.5625, 0.6562, 0.5625, 0.6875, 0.5, 0.6875, 0.5, 0.6627, 0.5022, 0.6644, 0.5153, 0.6677, 0.5196, 0.6663, 0.5234, 0.665, 0.375, 0.5, 0.4375, 0.5, 0.4375, 0.5625, 0.375, 0.5625, 0.4375, 0.5, 0.5, 0.5, 0.5, 0.5625, 0.4375, 0.5625, 0.5, 0.5, 0.5625, 0.5, 0.5625, 0.5625, 0.5, 0.5625, 0.5625, 0.5, 0.625, 0.5, 0.625, 0.5625, 0.5625, 0.5625, 0.5724, 0.5938, 0.625, 0.5938, 0.625, 0.625, 0.5754, 0.625, 0.5751, 0.6197, 0.5695, 0.6027, 0.571, 0.5982, 0.5625, 0.6562, 0.625, 0.6562, 0.625, 0.6875, 0.5625, 0.6875, 0.5625, 0.6875, 0.625, 0.6875, 0.625, 0.75, 0.5625, 0.75, 0.5, 0.6875, 0.5625, 0.6875, 0.5625, 0.75, 0.5, 0.75, 0.4375, 0.6875, 0.5, 0.6875, 0.5, 0.75, 0.4375, 0.75, 0.375, 0.6875, 0.4375, 0.6875, 0.4375, 0.75, 0.375, 0.75, 0.375, 0.6562, 0.4375, 0.6562, 0.4375, 0.6875, 0.375, 0.6875, 0.4375, 0.6176, 0.4375, 0.625, 0.375, 0.625, 0.375, 0.5938, 0.4375, 0.5938, 0.4375, 0.5988, 0.4327, 0.6023, 0.4375, 0.8125, 0.5, 0.8125, 0.5, 0.875, 0.4375, 0.875, 0.5, 0.8125, 0.5625, 0.8125, 0.5625, 0.875, 0.5, 0.875, 0.4375, 0.875, 0.5, 0.875, 0.5, 0.9375, 0.4375, 0.9375, 0.5, 0.875, 0.5625, 0.875, 0.5625, 0.9375, 0.5, 0.9375, 0.375, 0.75, 0.4375, 0.75, 0.4375, 0.8125, 0.375, 0.8125, 0.4375, 0.75, 0.5, 0.75, 0.5, 0.8125, 0.4375, 0.8125, 0.5, 0.75, 0.5625, 0.75, 0.5625, 0.8125, 0.5, 0.8125, 0.5625, 0.75, 0.625, 0.75, 0.625, 0.8125, 0.5625, 0.8125, 0.5625, 0.8125, 0.625, 0.8125, 0.625, 0.875, 0.5625, 0.875, 0.5625, 0.875, 0.625, 0.875, 0.625, 0.9375, 0.5625, 0.9375, 0.5625, 0.9375, 0.625, 0.9375, 0.625, 1.0, 0.5625, 1.0, 0.5, 0.9375, 0.5625, 0.9375, 0.5625, 1.0, 0.5, 1.0, 0.4375, 0.9375, 0.5, 0.9375, 0.5, 1.0, 0.4375, 1.0, 0.375, 0.9375, 0.4375, 0.9375, 0.4375, 1.0, 0.375, 1.0, 0.375, 0.875, 0.4375, 0.875, 0.4375, 0.9375, 0.375, 0.9375, 0.375, 0.8125, 0.4375, 0.8125, 0.4375, 0.875, 0.375, 0.875, 0.1875, 0.5938, 0.25, 0.5938, 0.25, 0.625, 0.1875, 0.625, 0.25, 0.5938, 0.3125, 0.5938, 0.3125, 0.625, 0.25, 0.625, 0.1875, 0.6562, 0.25, 0.6562, 0.25, 0.6875, 0.1875, 0.6875, 0.25, 0.6562, 0.3125, 0.6562, 0.3125, 0.6875, 0.25, 0.6875, 0.125, 0.5, 0.1875, 0.5, 0.1875, 0.5625, 0.125, 0.5625, 0.1875, 0.5, 0.25, 0.5, 0.25, 0.5625, 0.1875, 0.5625, 0.25, 0.5, 0.3125, 0.5, 0.3125, 0.5625, 0.25, 0.5625, 0.3125, 0.5, 0.375, 0.5, 0.375, 0.5625, 0.3125, 0.5625, 0.3125, 0.5938, 0.375, 0.5938, 0.375, 0.625, 0.3125, 0.625, 0.3125, 0.6562, 0.375, 0.6562, 0.375, 0.6875, 0.3125, 0.6875, 0.3125, 0.6875, 0.375, 0.6875, 0.375, 0.75, 0.3125, 0.75, 0.25, 0.6875, 0.3125, 0.6875, 0.3125, 0.75, 0.25, 0.75, 0.1875, 0.6875, 0.25, 0.6875, 0.25, 0.75, 0.1875, 0.75, 0.125, 0.6875, 0.1875, 0.6875, 0.1875, 0.75, 0.125, 0.75, 0.125, 0.6563, 0.1875, 0.6562, 0.1875, 0.6875, 0.125, 0.6875, 0.125, 0.5938, 0.1875, 0.5938, 0.1875, 0.625, 0.125, 0.625, 0.6875, 0.5938, 0.75, 0.5938, 0.75, 0.5946, 0.7184, 0.5973, 0.7121, 0.5988, 0.702, 0.6009, 0.7019, 0.6009, 0.689, 0.6061, 0.6875, 0.6071, 0.75, 0.5946, 0.75, 0.5938, 0.8125, 0.5938, 0.8125, 0.6017, 0.809, 0.6004, 0.796, 0.5975, 0.7572, 0.5942, 0.7515, 0.5945, 0.6964, 0.6798, 0.7069, 0.6875, 0.6875, 0.6875, 0.6875, 0.6718, 0.8125, 0.6875, 0.8058, 0.6875, 0.8125, 0.6821, 0.625, 0.5, 0.6875, 0.5, 0.6875, 0.5625, 0.625, 0.5625, 0.6875, 0.5, 0.75, 0.5, 0.75, 0.5625, 0.6875, 0.5625, 0.75, 0.5, 0.8125, 0.5, 0.8125, 0.5625, 0.75, 0.5625, 0.8125, 0.5, 0.875, 0.5, 0.875, 0.5625, 0.8125, 0.5625, 0.8173, 0.6038, 0.8125, 0.6017, 0.8125, 0.5938, 0.875, 0.5938, 0.875, 0.625, 0.8369, 0.625, 0.8321, 0.6122, 0.8321, 0.6122, 0.8321, 0.6122, 0.875, 0.6563, 0.875, 0.6875, 0.8125, 0.6875, 0.8125, 0.6821, 0.8324, 0.6639, 0.8338, 0.6605, 0.8347, 0.6563, 0.8125, 0.6875, 0.875, 0.6875, 0.875, 0.75, 0.8125, 0.75, 0.7982, 0.6937, 0.8058, 0.6875, 0.8125, 0.6875, 0.8125, 0.75, 0.75, 0.75, 0.75, 0.7018, 0.7576, 0.7032, 0.7623, 0.7016, 0.7951, 0.6953, 0.7972, 0.6946, 0.75, 0.7018, 0.75, 0.75, 0.6875, 0.75, 0.6875, 0.6875, 0.7069, 0.6875, 0.7131, 0.6924, 0.7178, 0.695, 0.7193, 0.6955, 0.625, 0.6875, 0.6875, 0.6875, 0.6875, 0.75, 0.625, 0.75, 0.6875, 0.6718, 0.6875, 0.6875, 0.625, 0.6875, 0.625, 0.6562, 0.6786, 0.6562, 0.68, 0.6621, 0.6842, 0.6644, 0.6859, 0.6703, 0.6773, 0.6199, 0.6751, 0.625, 0.625, 0.625, 0.625, 0.5938, 0.6875, 0.5938, 0.6875, 0.6071, 0.6812, 0.6115, 0.6778, 0.6513, 0.6786, 0.6562, 0.625, 0.6562, 0.625, 0.625, 0.6751, 0.625, 0.6745, 0.6276, 0.875, 0.625, 0.875, 0.6563, 0.8347, 0.6562, 0.8371, 0.6378, 0.8382, 0.63, 0.8369, 0.625, 0.125, 0.625, 0.1875, 0.625, 0.1875, 0.6562, 0.125, 0.6563, 0.3125, 0.625, 0.375, 0.625, 0.375, 0.6562, 0.3125, 0.6562, 0.25, 0.625, 0.3125, 0.625, 0.3125, 0.6562, 0.25, 0.6562, 0.1875, 0.625, 0.25, 0.625, 0.25, 0.6562, 0.1875, 0.6562, 0.375, 0.625, 0.4375, 0.625, 0.4375, 0.6562, 0.375, 0.6562, 0.5754, 0.625, 0.625, 0.625, 0.625, 0.6562, 0.5625, 0.6562, 0.5625, 0.6489, 0.5759, 0.6406, 0.5757, 0.631, 0.5625, 0.6562, 0.545, 0.6562, 0.5625, 0.6489, 0.4375, 0.6562, 0.4375, 0.625, 0.4408, 0.625, 0.4418, 0.6272, 0.4472, 0.6359, 0.4494, 0.6419, 0.4553, 0.6439, 0.4838, 0.6562, 0.375, 0.0625, 0.4375, 0.0625, 0.4375, 0.09375, 0.375, 0.09375, 0.5625, 0.0625, 0.625, 0.0625, 0.625, 0.09375, 0.5625, 0.09375, 0.5021, 0.08565, 0.5, 0.08729, 0.5, 0.0625, 0.5625, 0.0625, 0.5625, 0.09375, 0.545, 0.09375, 0.5241, 0.08538, 0.5153, 0.08246, 0.4375, 0.09375, 0.4375, 0.0625, 0.5, 0.0625, 0.5, 0.08729, 0.4921, 0.08971, 0.492, 0.08971, 0.4838, 0.09375, 0.625, 0.5625, 0.6875, 0.5625, 0.6875, 0.5938, 0.625, 0.5938, 0.8125, 0.5625, 0.875, 0.5625, 0.875, 0.5938, 0.8125, 0.5938, 0.75, 0.5625, 0.8125, 0.5625, 0.8125, 0.5938, 0.75, 0.5938, 0.6875, 0.5625, 0.75, 0.5625, 0.75, 0.5938, 0.6875, 0.5938, 0.125, 0.5625, 0.1875, 0.5625, 0.1875, 0.5938, 0.125, 0.5938, 0.3125, 0.5625, 0.375, 0.5625, 0.375, 0.5938, 0.3125, 0.5938, 0.25, 0.5625, 0.3125, 0.5625, 0.3125, 0.5938, 0.25, 0.5938, 0.1875, 0.5625, 0.25, 0.5625, 0.25, 0.5938, 0.1875, 0.5938, 0.375, 0.5625, 0.4375, 0.5625, 0.4375, 0.5938, 0.375, 0.5938, 0.5625, 0.5859, 0.5625, 0.5625, 0.625, 0.5625, 0.625, 0.5938, 0.5724, 0.5938, 0.5724, 0.5916, 0.5676, 0.5883, 0.5, 0.5625, 0.5625, 0.5625, 0.5625, 0.5859, 0.5541, 0.5842, 0.5196, 0.5722, 0.5159, 0.571, 0.5088, 0.5695, 0.5013, 0.5684, 0.5, 0.5684, 0.4466, 0.5938, 0.4375, 0.5938, 0.4375, 0.5625, 0.5, 0.5625, 0.5, 0.5684, 0.4892, 0.5709, 0.4838, 0.5719, 0.4716, 0.5775, 0.4632, 0.5838, 0.4327, 0.1477, 0.4375, 0.1512, 0.4375, 0.1563, 0.375, 0.1563, 0.375, 0.125, 0.4375, 0.125, 0.4375, 0.1324, 0.625, 0.125, 0.625, 0.1563, 0.5724, 0.1563, 0.5695, 0.1473, 0.5751, 0.1306, 0.5755, 0.1293, 0.5754, 0.125, 0.44, 0.1263, 0.4375, 0.1324, 0.4375, 0.125, 0.4408, 0.125, 0.4375, 0.1512, 0.4466, 0.1563, 0.4375, 0.1563, 0.375, 0.0, 0.5, 0.0, 0.5, 0.125, 0.375, 0.125, 0.5, 0.0, 0.625, 0.0, 0.625, 0.125, 0.5, 0.125, 0.5, 0.125, 0.625, 0.125, 0.625, 0.1561, 0.5471, 0.1709, 0.5, 0.1796, 0.375, 0.2051, 0.375, 0.125, 0.5, 0.125, 0.5, 0.1796, 0.4274, 0.195, 0.5, 0.625, 0.375, 0.625, 0.375, 0.5466, 0.442, 0.5683, 0.5, 0.5817, 0.625, 0.6129, 0.625, 0.625, 0.5, 0.625, 0.5, 0.5817, 0.6149, 0.6091, 0.5, 0.625, 0.625, 0.625, 0.625, 0.75, 0.5, 0.75, 0.375, 0.625, 0.5, 0.625, 0.5, 0.75, 0.375, 0.75, 0.375, 0.75, 0.5, 0.75, 0.5, 0.875, 0.375, 0.875, 0.5, 0.75, 0.625, 0.75, 0.625, 0.875, 0.5, 0.875, 0.5, 0.875, 0.625, 0.875, 0.625, 1.0, 0.5, 1.0, 0.375, 0.875, 0.5, 0.875, 0.5, 1.0, 0.375, 1.0, 0.25, 0.5649, 0.25, 0.625, 0.125, 0.625, 0.125, 0.5449, 0.1869, 0.5632, 0.2134, 0.5691, 0.375, 0.5466, 0.375, 0.625, 0.25, 0.625, 0.25, 0.5649, 0.3212, 0.5536, 0.25, 0.625, 0.375, 0.625, 0.375, 0.75, 0.25, 0.75, 0.125, 0.625, 0.25, 0.625, 0.25, 0.75, 0.125, 0.75, 0.6709, 0.625, 0.625, 0.625, 0.625, 0.6129, 0.875, 0.625, 0.7875, 0.625, 0.8582, 0.599, 0.875, 0.5939, 0.875, 0.625, 0.875, 0.75, 0.75, 0.75, 0.75, 0.6353, 0.7875, 0.625, 0.75, 0.6353, 0.75, 0.75, 0.625, 0.75, 0.625, 0.625, 0.6709, 0.625, 0.4967, 0.1218, 0.5, 0.1222, 0.5, 0.0, 0.375, 0.0, 0.375, 0.125, 0.394, 0.125, 0.4264, 0.1101, 0.6238, 0.1231, 0.625, 0.1232, 0.625, 0.0, 0.5, 0.0, 0.5, 0.1222, 0.394, 0.125, 0.375, 0.125, 0.375, 0.136, 0.375, 0.5057, 0.375, 0.625, 0.5, 0.625, 0.5, 0.5184, 0.3815, 0.5067, 0.5, 0.625, 0.625, 0.625, 0.625, 0.5003, 0.6241, 0.5, 0.5527, 0.5, 0.518, 0.5116, 0.5, 0.5184, 0.5, 0.625, 0.5, 0.75, 0.625, 0.75, 0.625, 0.625, 0.375, 0.625, 0.375, 0.75, 0.5, 0.75, 0.5, 0.625, 0.375, 0.75, 0.375, 0.875, 0.5, 0.875, 0.5, 0.75, 0.5, 0.75, 0.5, 0.875, 0.625, 0.875, 0.625, 0.75, 0.5, 0.875, 0.5, 1.0, 0.625, 1.0, 0.625, 0.875, 0.375, 0.875, 0.375, 1.0, 0.5, 1.0, 0.5, 0.875, 0.1992, 0.5755, 0.125, 0.614, 0.125, 0.625, 0.25, 0.625, 0.25, 0.5365, 0.2134, 0.5691, 0.25, 0.5365, 0.25, 0.625, 0.375, 0.625, 0.375, 0.5057, 0.282, 0.5095, 0.2743, 0.5159, 0.25, 0.625, 0.25, 0.75, 0.375, 0.75, 0.375, 0.625, 0.125, 0.625, 0.125, 0.75, 0.25, 0.75, 0.25, 0.625, 0.625, 0.625, 0.7232, 0.625, 0.625, 0.5003, 0.75, 0.6449, 0.75, 0.75, 0.875, 0.75, 0.875, 0.6268, 0.7682, 0.6426, 0.7516, 0.6454, 0.625, 0.625, 0.625, 0.75, 0.75, 0.75, 0.75, 0.6449, 0.7347, 0.6381, 0.7232, 0.625, 0.6106, 0.1955, 0.625, 0.1874, 0.625, 0.25, 0.5, 0.25, 0.5, 0.2336, 0.5079, 0.231, 0.5891, 0.2008, 0.5, 0.2336, 0.5, 0.25, 0.4434, 0.25, 0.4744, 0.2418, 0.5, 0.25, 0.5, 0.375, 0.375, 0.375, 0.375, 0.2629, 0.3938, 0.2588, 0.4384, 0.2531, 0.4434, 0.25, 0.5, 0.25, 0.625, 0.25, 0.625, 0.375, 0.5, 0.375, 0.5, 0.375, 0.625, 0.375, 0.625, 0.5, 0.5, 0.5, 0.375, 0.375, 0.5, 0.375, 0.5, 0.5, 0.375, 0.5, 0.375, 0.5, 0.5, 0.5, 0.5, 0.625, 0.375, 0.625, 0.5, 0.5, 0.625, 0.5, 0.625, 0.625, 0.5, 0.625, 0.5, 0.625, 0.625, 0.625, 0.625, 0.75, 0.5, 0.75, 0.375, 0.625, 0.5, 0.625, 0.5, 0.75, 0.375, 0.75, 0.4601, 0.875, 0.375, 0.875, 0.375, 0.75, 0.5, 0.75, 0.5, 0.875, 0.4763, 0.875, 0.4723, 0.8714, 0.5, 0.75, 0.625, 0.75, 0.625, 0.875, 0.5, 0.875, 0.5, 0.875, 0.625, 0.875, 0.625, 0.9551, 0.5945, 0.9121, 0.5581, 0.8973, 0.5153, 0.8897, 0.5083, 0.8887, 0.5, 0.8879, 0.5, 0.8879, 0.4763, 0.875, 0.5, 0.875, 0.375, 0.875, 0.4601, 0.875, 0.4421, 0.8785, 0.3866, 0.8931, 0.375, 0.8965, 0.25, 0.5, 0.25, 0.625, 0.1857, 0.625, 0.1946, 0.6103, 0.1895, 0.5994, 0.1912, 0.5886, 0.1825, 0.5481, 0.1779, 0.5248, 0.1379, 0.5, 0.25, 0.5, 0.375, 0.5, 0.375, 0.625, 0.25, 0.625, 0.25, 0.625, 0.375, 0.625, 0.375, 0.75, 0.25, 0.75, 0.1857, 0.625, 0.25, 0.625, 0.25, 0.75, 0.2285, 0.75, 0.2335, 0.7376, 0.242, 0.7191, 0.2421, 0.7149, 0.2279, 0.6869, 0.625, 0.5, 0.75, 0.5, 0.75, 0.625, 0.625, 0.625, 0.8274, 0.6067, 0.8141, 0.625, 0.75, 0.625, 0.75, 0.5, 0.875, 0.5, 0.875, 0.5626, 0.8587, 0.5777, 0.8469, 0.5874, 0.8236, 0.7296, 0.8301, 0.75, 0.75, 0.75, 0.75, 0.625, 0.8141, 0.625, 0.8171, 0.695, 0.8161, 0.7163, 0.625, 0.625, 0.75, 0.625, 0.75, 0.75, 0.625, 0.75, 0.625, 0.25, 0.625, 0.1866, 0.6106, 0.1955, 0.5875, 0.1989, 0.5283, 0.2146, 0.5, 0.2282, 0.5, 0.25, 0.4423, 0.25, 0.5, 0.25, 0.5, 0.2282, 0.4705, 0.2405, 0.375, 0.2401, 0.375, 0.25, 0.4256, 0.25, 0.4256, 0.25, 0.375, 0.25, 0.375, 0.375, 0.5, 0.375, 0.5, 0.25, 0.4423, 0.25, 0.4384, 0.2531, 0.5, 0.25, 0.5, 0.375, 0.625, 0.375, 0.625, 0.25, 0.5, 0.375, 0.5, 0.5, 0.625, 0.5, 0.625, 0.375, 0.375, 0.375, 0.375, 0.5, 0.5, 0.5, 0.5, 0.375, 0.375, 0.5, 0.375, 0.625, 0.5, 0.625, 0.5, 0.5, 0.5, 0.5, 0.5, 0.625, 0.625, 0.625, 0.625, 0.5, 0.5, 0.625, 0.5, 0.75, 0.625, 0.75, 0.625, 0.625, 0.375, 0.625, 0.375, 0.75, 0.5, 0.75, 0.5, 0.625, 0.5, 0.875, 0.5, 0.75, 0.375, 0.75, 0.375, 0.875, 0.4578, 0.875, 0.4578, 0.875, 0.4723, 0.8714, 0.4761, 0.875, 0.5, 0.75, 0.5, 0.875, 0.625, 0.875, 0.625, 0.75, 0.625, 0.875, 0.5, 0.875, 0.5, 0.8888, 0.5166, 0.891, 0.5581, 0.8973, 0.5945, 0.9121, 0.625, 0.9518, 0.5, 0.8888, 0.5, 0.875, 0.4761, 0.875, 0.375, 0.875, 0.375, 0.903, 0.393, 0.9025, 0.3961, 0.9024, 0.4421, 0.8785, 0.4578, 0.875, 0.1946, 0.6103, 0.1854, 0.625, 0.25, 0.625, 0.25, 0.5, 0.125, 0.5, 0.125, 0.5099, 0.1912, 0.5886, 0.25, 0.5, 0.25, 0.625, 0.375, 0.625, 0.375, 0.5, 0.25, 0.625, 0.25, 0.75, 0.375, 0.75, 0.375, 0.625, 0.2297, 0.7347, 0.222, 0.75, 0.25, 0.75, 0.25, 0.625, 0.1854, 0.625, 0.2279, 0.6869, 0.2415, 0.7099, 0.2421, 0.7149, 0.625, 0.5, 0.625, 0.625, 0.75, 0.625, 0.75, 0.5, 0.875, 0.5634, 0.875, 0.5, 0.75, 0.5, 0.75, 0.625, 0.8169, 0.625, 0.8469, 0.5874, 0.8589, 0.5781, 0.8696, 0.5687, 0.8169, 0.625, 0.75, 0.625, 0.75, 0.75, 0.8268, 0.75, 0.8161, 0.7163, 0.8218, 0.6996, 0.8228, 0.6946, 0.625, 0.625, 0.625, 0.75, 0.75, 0.75, 0.75, 0.625])
me_cube_004.materials.append(mat_beak)
me_cube_004.materials.append(mat_body)
me_cube_004.materials.append(mat_eyes)
me_cube_004.use_remesh_fix_poles = True
me_cube_004.use_remesh_preserve_attributes = False
me_cube_004.use_mirror_x = True
me_cube_004.update()

# ---- objects
ob_empty = bpy.data.objects.new('Empty', None)
ob_empty_001 = bpy.data.objects.new('Empty.001', None)
ob_duck = bpy.data.objects.new('Duck', me_cube_004)

# ---- transforms, parenting, visibility, modifiers, constraints
ob_empty.location = (5.689, 22.34, 1.325)
ob_empty.rotation_euler = (1.571, -0.0, -0.0)
ob_empty.empty_display_type = 'IMAGE'
ob_empty.empty_display_size = 18.85
ob_empty.empty_image_offset = (-0.4854, -0.4854)
ob_empty_001.location = (-19.65, 0.01902, 1.317)
ob_empty_001.rotation_euler = (1.571, -0.0, 1.571)
ob_empty_001.empty_display_type = 'IMAGE'
ob_empty_001.empty_display_size = 18.85
ob_empty_001.empty_image_offset = (-0.4854, -0.4854)
ob_duck.location = (0.0, 0.0, 3.404)
ob_duck.scale = (1.718, 1.718, 1.718)
ob_duck.use_mesh_mirror_x = True

# ---- collection membership
col_collection.objects.link(ob_empty)
col_collection.objects.link(ob_empty_001)
col_collection.objects.link(ob_duck)

# ---- scene / render settings (as saved in the file)
scene.frame_start = 1; scene.frame_end = 250; scene.frame_set(1)
scene.render.engine = 'BLENDER_EEVEE_NEXT'
scene.cycles.use_denoising = False
scene.cycles.samples = 128
scene.cycles.sampling_pattern = 'TABULATED_SOBOL'
scene.cycles.use_adaptive_sampling = False
scene.cycles.use_light_tree = False
scene.view_settings.view_transform = 'Filmic'
bpy.context.view_layer.update()

# ---- added for rendering (the .blend has no active camera and no usable light): camera, sun
cam_auto = bpy.data.cameras.new('AutoCamera')
cam_auto.lens = 50.0
cam_auto.sensor_width = 36.0
cam_auto.clip_end = 1000.0
ob_auto_camera = bpy.data.objects.new('AutoCamera', cam_auto)
scene.collection.objects.link(ob_auto_camera)
ob_auto_camera.location = (8.17477, -8.95606, 8.90242)
ob_auto_camera.rotation_euler = (1.09748, -7.21219e-08, 0.694738)
scene.camera = ob_auto_camera
light_auto_sun = bpy.data.lights.new('AutoSun', 'SUN')
light_auto_sun.energy = 3.0
light_auto_sun.angle = 0.0523599
ob_auto_sun = bpy.data.objects.new('AutoSun', light_auto_sun)
scene.collection.objects.link(ob_auto_sun)
ob_auto_sun.rotation_euler = (0.872665, 0.174533, 0.523599)
bpy.context.view_layer.update()
